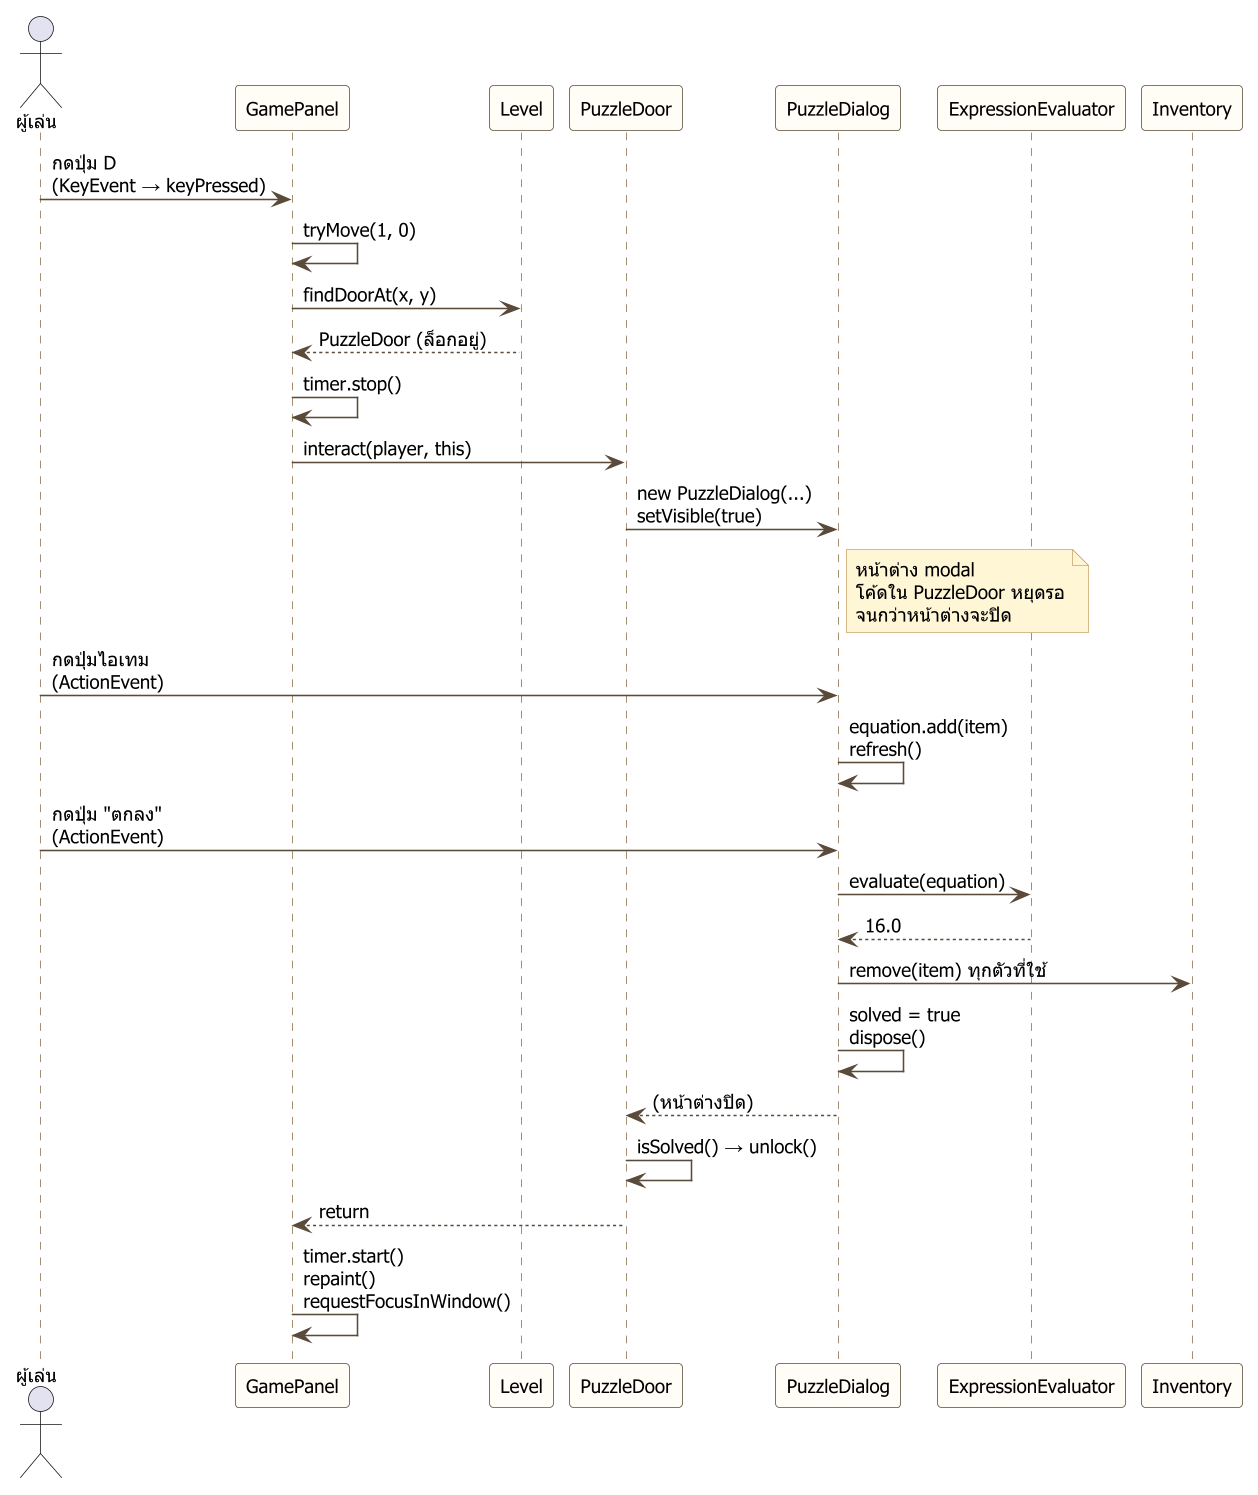

The diagram above was rendered by PlantUML. Its source (embedded in the PNG):
@startuml event-sequence
' ลำดับการทำงานของ Event เมื่อผู้เล่นเดินชนประตูภารกิจแล้วแก้สมการถูก
skinparam dpi 150
skinparam defaultFontName Tahoma
skinparam defaultFontSize 12
skinparam shadowing false
skinparam sequenceParticipantBackgroundColor #FFFDF5
skinparam sequenceParticipantBorderColor #5A4A3A
skinparam sequenceLifeLineBorderColor #8C6D46
skinparam ArrowColor #5A4A3A
skinparam noteBackgroundColor #FFF6D5
skinparam noteBorderColor #C9A66B

actor "ผู้เล่น" as U
participant GamePanel as GP
participant Level as L
participant PuzzleDoor as PD
participant PuzzleDialog as DLG
participant ExpressionEvaluator as EV
participant Inventory as INV

U -> GP : กดปุ่ม D\n(KeyEvent → keyPressed)
GP -> GP : tryMove(1, 0)
GP -> L : findDoorAt(x, y)
L --> GP : PuzzleDoor (ล็อกอยู่)
GP -> GP : timer.stop()
GP -> PD : interact(player, this)
PD -> DLG : new PuzzleDialog(...)\nsetVisible(true)
note right of DLG : หน้าต่าง modal\nโค้ดใน PuzzleDoor หยุดรอ\nจนกว่าหน้าต่างจะปิด
U -> DLG : กดปุ่มไอเทม\n(ActionEvent)
DLG -> DLG : equation.add(item)\nrefresh()
U -> DLG : กดปุ่ม "ตกลง"\n(ActionEvent)
DLG -> EV : evaluate(equation)
EV --> DLG : 16.0
DLG -> INV : remove(item) ทุกตัวที่ใช้
DLG -> DLG : solved = true\ndispose()
DLG --> PD : (หน้าต่างปิด)
PD -> PD : isSolved() → unlock()
PD --> GP : return
GP -> GP : timer.start()\nrepaint()\nrequestFocusInWindow()
@enduml